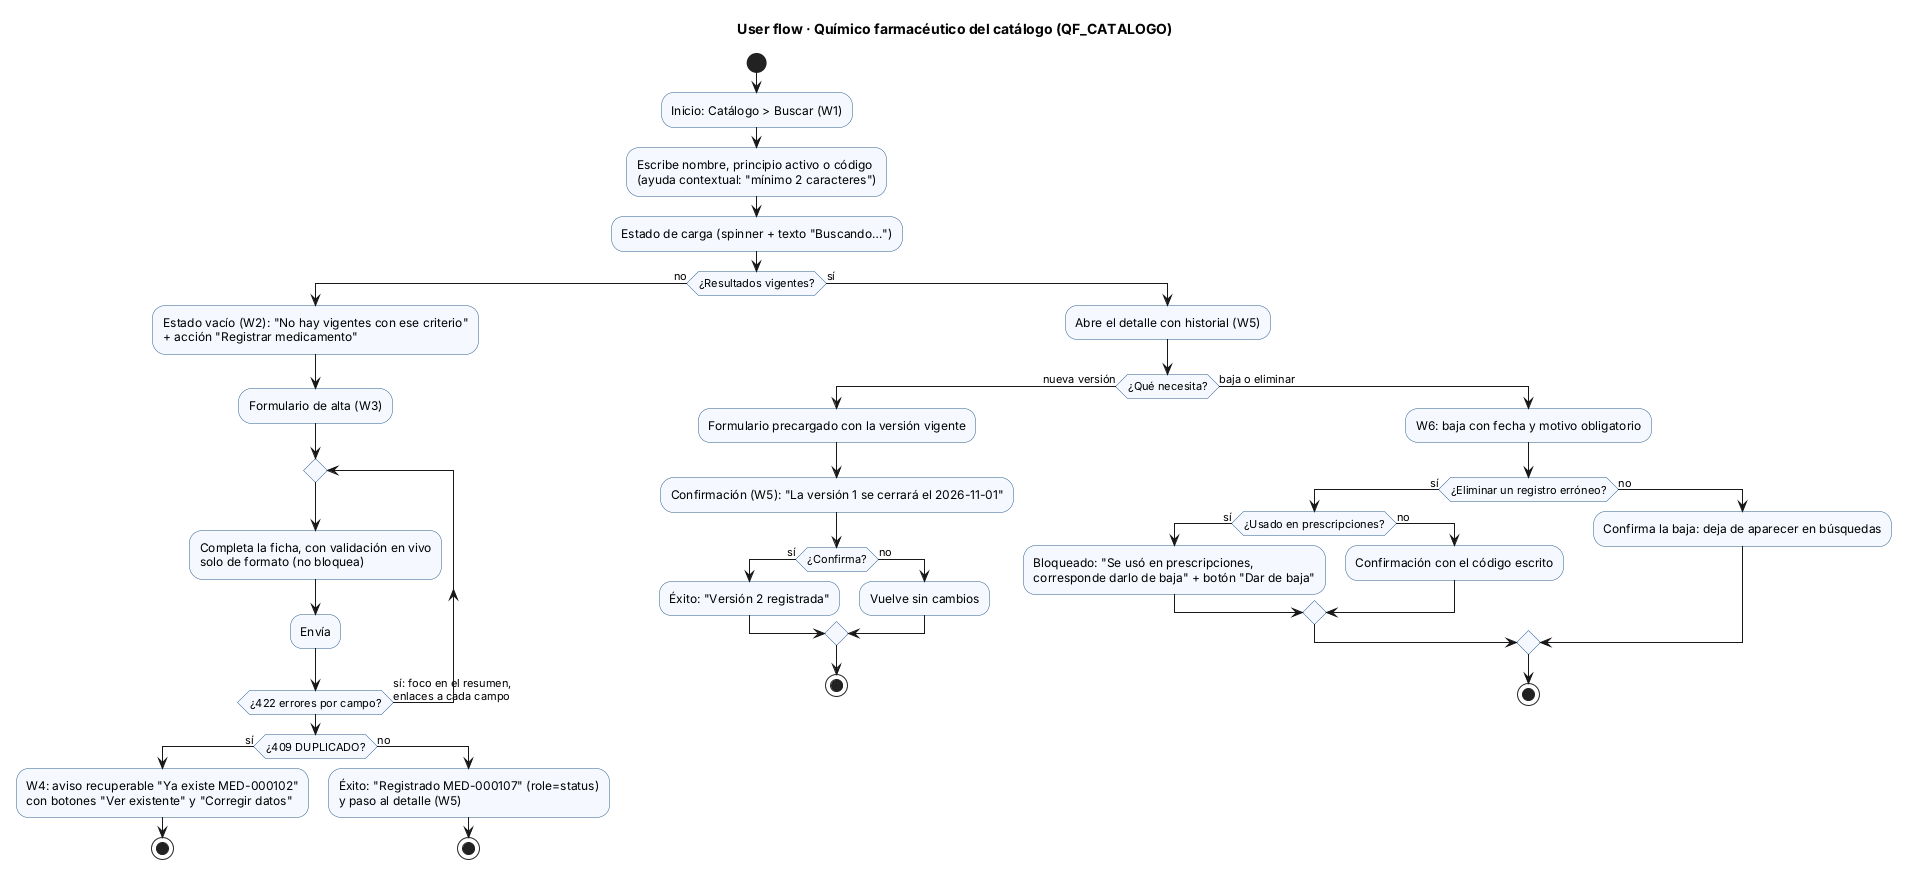

The diagram above was rendered by PlantUML. Its source (embedded in the PNG):
@startuml flujo-qf-catalogo
' Catálogo de medicamentos - Semana 8 - User flow del rol QF_CATALOGO
title User flow · Químico farmacéutico del catálogo (QF_CATALOGO)
skinparam activity {
  BackgroundColor #F5F9FF
  BorderColor #2B5C8A
}
start
:Inicio: Catálogo > Buscar (W1);
:Escribe nombre, principio activo o código
(ayuda contextual: "mínimo 2 caracteres");
:Estado de carga (spinner + texto "Buscando…");
if (¿Resultados vigentes?) then (no)
  :Estado vacío (W2): "No hay vigentes con ese criterio"
  + acción "Registrar medicamento";
  :Formulario de alta (W3);
  repeat
    :Completa la ficha, con validación en vivo
    solo de formato (no bloquea);
    :Envía;
  repeat while (¿422 errores por campo?) is (sí: foco en el resumen,\nenlaces a cada campo)
  if (¿409 DUPLICADO?) then (sí)
    :W4: aviso recuperable "Ya existe MED-000102"
    con botones "Ver existente" y "Corregir datos";
    stop
  else (no)
    :Éxito: "Registrado MED-000107" (role=status)
    y paso al detalle (W5);
    stop
  endif
else (sí)
  :Abre el detalle con historial (W5);
  if (¿Qué necesita?) then (nueva versión)
    :Formulario precargado con la versión vigente;
    :Confirmación (W5): "La versión 1 se cerrará el 2026-11-01";
    if (¿Confirma?) then (sí)
      :Éxito: "Versión 2 registrada";
    else (no)
      :Vuelve sin cambios;
    endif
    stop
  else (baja o eliminar)
    :W6: baja con fecha y motivo obligatorio;
    if (¿Eliminar un registro erróneo?) then (sí)
      if (¿Usado en prescripciones?) then (sí)
        :Bloqueado: "Se usó en prescripciones,
        corresponde darlo de baja" + botón "Dar de baja";
      else (no)
        :Confirmación con el código escrito;
      endif
    else (no)
      :Confirma la baja: deja de aparecer en búsquedas;
    endif
    stop
  endif
endif
@enduml